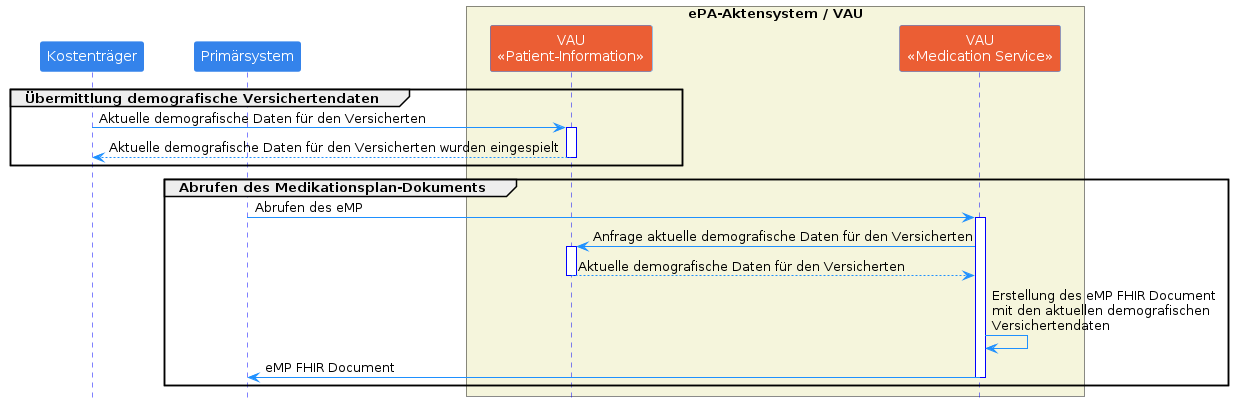

The diagram above was rendered by PlantUML. Its source (embedded in the PNG):
@startuml concept.patientinformation.update.sequence

skinparam Shadowing false
skinparam ParticipantPadding 20
skinparam BoxPadding 10

skinparam sequence {
    ArrowColor DodgerBlue
    ActorBorderColor DodgerBlue
    LifeLineBorderColor Blue

    ParticipantBackgroundColor #3483eb
    ParticipantBorderColor #3483eb
    ParticipantFontSize 14
    ParticipantFontColor White

    ActorBackgroundColor #3483eb
    ActorFontSize 14
    NoteBackgroundColor #3483eb
}

hide footbox
' autonumber

participant "Kostenträger" as KTR
participant "Primärsystem" as PS


box "ePA-Aktensystem / VAU" #Beige
    participant "VAU\n<< Patient-Information >>" as PI #eb5e34
    participant "VAU\n<< Medication Service >>" as MS #eb5e34
end box

group Übermittlung demografische Versichertendaten

KTR -> PI : Aktuelle demografische Daten für den Versicherten
activate PI
PI --> KTR : Aktuelle demografische Daten für den Versicherten wurden eingespielt
deactivate PI

end


group Abrufen des Medikationsplan-Dokuments

PS -> MS : Abrufen des eMP
activate MS
MS -> PI : Anfrage aktuelle demografische Daten für den Versicherten
activate PI
PI --> MS : Aktuelle demografische Daten für den Versicherten
deactivate PI
MS -> MS : Erstellung des eMP FHIR Document\nmit den aktuellen demografischen\nVersichertendaten
MS -> PS : eMP FHIR Document
deactivate MS

end

@enduml